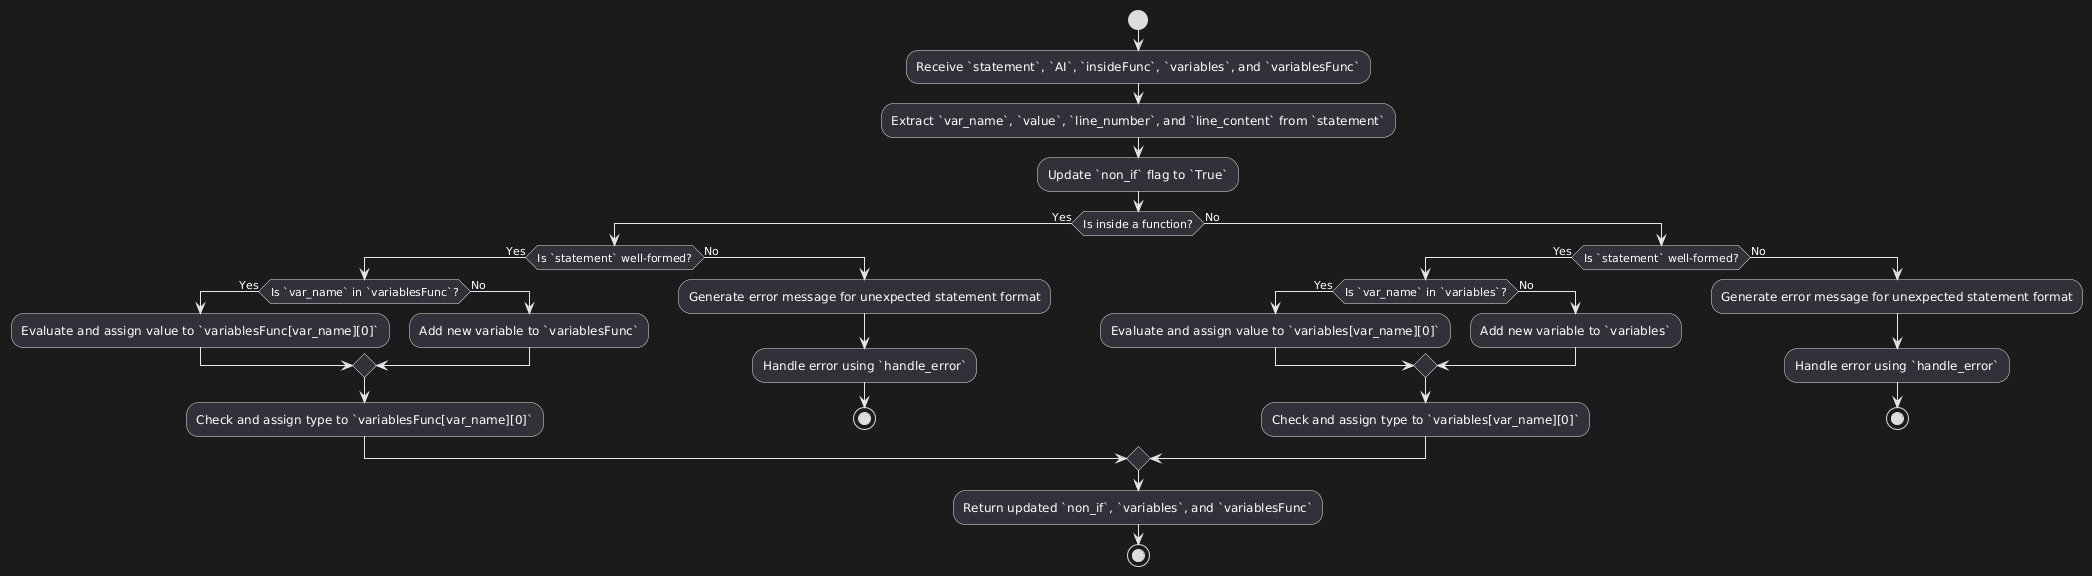

The diagram above was rendered by PlantUML. Its source (embedded in the PNG):
@startuml
start
:Receive `statement`, `AI`, `insideFunc`, `variables`, and `variablesFunc`;

:Extract `var_name`, `value`, `line_number`, and `line_content` from `statement`;

:Update `non_if` flag to `True`;

if (Is inside a function?) then (Yes)
    if (Is `statement` well-formed?) then (Yes)
        if (Is `var_name` in `variablesFunc`?) then (Yes)
            :Evaluate and assign value to `variablesFunc[var_name][0]`;
        else (No)
            :Add new variable to `variablesFunc`;
        endif
        :Check and assign type to `variablesFunc[var_name][0]`;
    else (No)
        :Generate error message for unexpected statement format;
        :Handle error using `handle_error`;
        stop
    endif
else (No)
    if (Is `statement` well-formed?) then (Yes)
        if (Is `var_name` in `variables`?) then (Yes)
            :Evaluate and assign value to `variables[var_name][0]`;
        else (No)
            :Add new variable to `variables`;
        endif
        :Check and assign type to `variables[var_name][0]`;
    else (No)
        :Generate error message for unexpected statement format;
        :Handle error using `handle_error`;
        stop
    endif
endif

:Return updated `non_if`, `variables`, and `variablesFunc`;
stop
@enduml